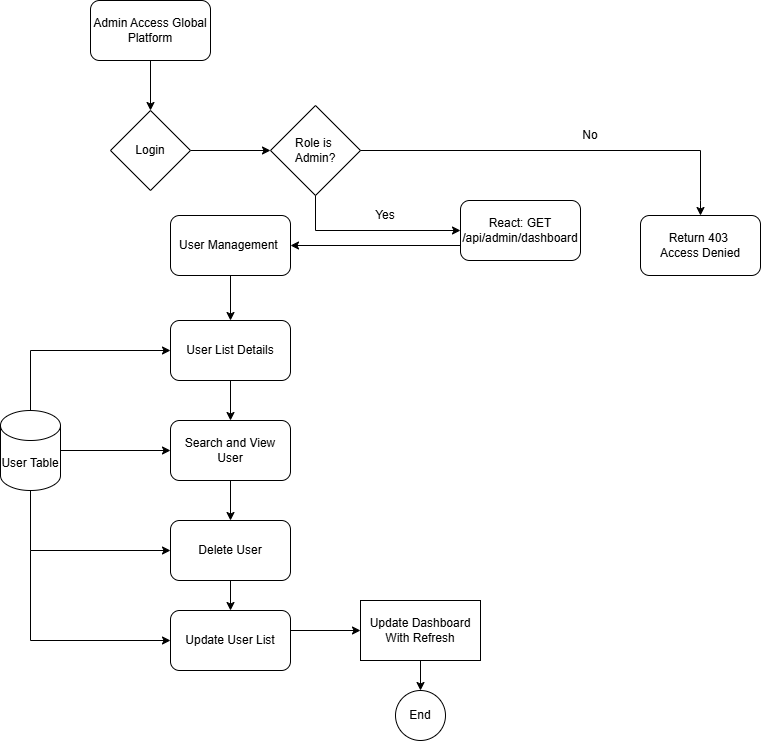

The diagram above was exported from draw.io. Its source (the exported page's mxGraphModel, read from the mxfile embedded in the PNG):
<mxGraphModel dx="853" dy="937" grid="1" gridSize="10" guides="1" tooltips="1" connect="1" arrows="1" fold="1" page="1" pageScale="1" pageWidth="850" pageHeight="1100" math="0" shadow="0">
  <root>
    <mxCell id="0" />
    <mxCell id="1" parent="0" />
    <mxCell id="0qUP60uLsux0Nd-zuQ2T-48" edge="1" parent="1" source="0qUP60uLsux0Nd-zuQ2T-82" style="edgeStyle=orthogonalEdgeStyle;rounded=0;orthogonalLoop=1;jettySize=auto;html=1;exitX=1;exitY=0.5;exitDx=0;exitDy=0;entryX=0;entryY=0.5;entryDx=0;entryDy=0;" target="0qUP60uLsux0Nd-zuQ2T-49" value="">
      <mxGeometry relative="1" as="geometry">
        <mxPoint x="249.9999999999999" y="260" as="sourcePoint" />
      </mxGeometry>
    </mxCell>
    <mxCell id="0qUP60uLsux0Nd-zuQ2T-47" parent="1" style="rounded=1;whiteSpace=wrap;html=1;" value="React: GET /api/admin/dashboard" vertex="1">
      <mxGeometry height="60" width="120" x="470" y="260" as="geometry" />
    </mxCell>
    <mxCell id="0qUP60uLsux0Nd-zuQ2T-49" parent="1" style="rhombus;whiteSpace=wrap;html=1;" value="Role is&amp;nbsp;&lt;div&gt;Admin?&lt;/div&gt;" vertex="1">
      <mxGeometry height="90" width="90" x="280" y="165" as="geometry" />
    </mxCell>
    <mxCell id="0qUP60uLsux0Nd-zuQ2T-51" parent="1" style="rounded=1;whiteSpace=wrap;html=1;" value="Return 403&amp;nbsp;&lt;div&gt;Access Denied&lt;/div&gt;" vertex="1">
      <mxGeometry height="60" width="120" x="650" y="275" as="geometry" />
    </mxCell>
    <mxCell id="0qUP60uLsux0Nd-zuQ2T-58" edge="1" parent="1" source="0qUP60uLsux0Nd-zuQ2T-49" style="endArrow=classic;html=1;rounded=0;exitX=1;exitY=0.5;exitDx=0;exitDy=0;entryX=0.5;entryY=0;entryDx=0;entryDy=0;" target="0qUP60uLsux0Nd-zuQ2T-51" value="">
      <mxGeometry height="50" relative="1" width="50" as="geometry">
        <Array as="points">
          <mxPoint x="710" y="210" />
          <mxPoint x="710" y="260" />
        </Array>
        <mxPoint x="360" y="490" as="sourcePoint" />
        <mxPoint x="410" y="440" as="targetPoint" />
      </mxGeometry>
    </mxCell>
    <mxCell id="0qUP60uLsux0Nd-zuQ2T-61" parent="1" style="text;html=1;whiteSpace=wrap;strokeColor=none;fillColor=none;align=center;verticalAlign=middle;rounded=0;" value="Yes" vertex="1">
      <mxGeometry height="30" width="60" x="365" y="260" as="geometry" />
    </mxCell>
    <mxCell id="0qUP60uLsux0Nd-zuQ2T-62" parent="1" style="text;html=1;whiteSpace=wrap;strokeColor=none;fillColor=none;align=center;verticalAlign=middle;rounded=0;" value="No" vertex="1">
      <mxGeometry height="30" width="60" x="570" y="180" as="geometry" />
    </mxCell>
    <mxCell id="0qUP60uLsux0Nd-zuQ2T-84" edge="1" parent="1" source="0qUP60uLsux0Nd-zuQ2T-64" style="edgeStyle=orthogonalEdgeStyle;rounded=0;orthogonalLoop=1;jettySize=auto;html=1;" target="0qUP60uLsux0Nd-zuQ2T-82" value="">
      <mxGeometry relative="1" as="geometry" />
    </mxCell>
    <mxCell id="0qUP60uLsux0Nd-zuQ2T-64" parent="1" style="rounded=1;whiteSpace=wrap;html=1;" value="Admin Access Global Platform" vertex="1">
      <mxGeometry height="60" width="120" x="100" y="60" as="geometry" />
    </mxCell>
    <mxCell id="0qUP60uLsux0Nd-zuQ2T-79" parent="1" style="ellipse;whiteSpace=wrap;html=1;aspect=fixed;" value="End" vertex="1">
      <mxGeometry height="50" width="50" x="405" y="750" as="geometry" />
    </mxCell>
    <mxCell id="0qUP60uLsux0Nd-zuQ2T-82" parent="1" style="rhombus;whiteSpace=wrap;html=1;" value="Login" vertex="1">
      <mxGeometry height="80" width="80" x="120" y="170" as="geometry" />
    </mxCell>
    <mxCell id="0qUP60uLsux0Nd-zuQ2T-86" edge="1" parent="1" source="0qUP60uLsux0Nd-zuQ2T-49" style="endArrow=classic;html=1;rounded=0;exitX=0.5;exitY=1;exitDx=0;exitDy=0;entryX=0;entryY=0.5;entryDx=0;entryDy=0;" target="0qUP60uLsux0Nd-zuQ2T-47" value="">
      <mxGeometry height="50" relative="1" width="50" as="geometry">
        <Array as="points">
          <mxPoint x="325" y="290" />
        </Array>
        <mxPoint x="370" y="380" as="sourcePoint" />
        <mxPoint x="420" y="330" as="targetPoint" />
      </mxGeometry>
    </mxCell>
    <mxCell id="0qUP60uLsux0Nd-zuQ2T-87" edge="1" parent="1" source="0qUP60uLsux0Nd-zuQ2T-47" style="endArrow=classic;html=1;rounded=0;exitX=0;exitY=0.75;exitDx=0;exitDy=0;" target="0qUP60uLsux0Nd-zuQ2T-88" value="">
      <mxGeometry height="50" relative="1" width="50" as="geometry">
        <mxPoint x="290" y="490" as="sourcePoint" />
        <mxPoint x="240" y="305" as="targetPoint" />
      </mxGeometry>
    </mxCell>
    <mxCell id="0qUP60uLsux0Nd-zuQ2T-100" edge="1" parent="1" source="0qUP60uLsux0Nd-zuQ2T-88" style="edgeStyle=orthogonalEdgeStyle;rounded=0;orthogonalLoop=1;jettySize=auto;html=1;" target="0qUP60uLsux0Nd-zuQ2T-89" value="">
      <mxGeometry relative="1" as="geometry" />
    </mxCell>
    <mxCell id="0qUP60uLsux0Nd-zuQ2T-88" parent="1" style="rounded=1;whiteSpace=wrap;html=1;" value="User Management&amp;nbsp;" vertex="1">
      <mxGeometry height="60" width="120" x="180" y="275" as="geometry" />
    </mxCell>
    <mxCell id="0qUP60uLsux0Nd-zuQ2T-89" parent="1" style="rounded=1;whiteSpace=wrap;html=1;" value="User List Details" vertex="1">
      <mxGeometry height="60" width="120" x="180" y="380" as="geometry" />
    </mxCell>
    <mxCell id="0qUP60uLsux0Nd-zuQ2T-102" edge="1" parent="1" source="0qUP60uLsux0Nd-zuQ2T-90" style="edgeStyle=orthogonalEdgeStyle;rounded=0;orthogonalLoop=1;jettySize=auto;html=1;" target="0qUP60uLsux0Nd-zuQ2T-91" value="">
      <mxGeometry relative="1" as="geometry" />
    </mxCell>
    <mxCell id="0qUP60uLsux0Nd-zuQ2T-90" parent="1" style="rounded=1;whiteSpace=wrap;html=1;" value="Search and View User" vertex="1">
      <mxGeometry height="60" width="120" x="180" y="480" as="geometry" />
    </mxCell>
    <mxCell id="0qUP60uLsux0Nd-zuQ2T-91" parent="1" style="rounded=1;whiteSpace=wrap;html=1;" value="Delete User" vertex="1">
      <mxGeometry height="60" width="120" x="180" y="580" as="geometry" />
    </mxCell>
    <mxCell id="0qUP60uLsux0Nd-zuQ2T-95" edge="1" parent="1" source="0qUP60uLsux0Nd-zuQ2T-92" style="edgeStyle=orthogonalEdgeStyle;rounded=0;orthogonalLoop=1;jettySize=auto;html=1;" target="0qUP60uLsux0Nd-zuQ2T-79" value="">
      <mxGeometry relative="1" as="geometry" />
    </mxCell>
    <mxCell id="0qUP60uLsux0Nd-zuQ2T-92" parent="1" style="whiteSpace=wrap;html=1;" value="Update Dashboard With Refresh" vertex="1">
      <mxGeometry height="60" width="120" x="370" y="660" as="geometry" />
    </mxCell>
    <mxCell id="0qUP60uLsux0Nd-zuQ2T-98" edge="1" parent="1" source="0qUP60uLsux0Nd-zuQ2T-96" style="edgeStyle=orthogonalEdgeStyle;rounded=0;orthogonalLoop=1;jettySize=auto;html=1;" target="0qUP60uLsux0Nd-zuQ2T-90" value="">
      <mxGeometry relative="1" as="geometry" />
    </mxCell>
    <mxCell id="0qUP60uLsux0Nd-zuQ2T-96" parent="1" style="shape=cylinder3;whiteSpace=wrap;html=1;boundedLbl=1;backgroundOutline=1;size=15;" value="User Table" vertex="1">
      <mxGeometry height="80" width="60" x="10" y="470" as="geometry" />
    </mxCell>
    <mxCell id="0qUP60uLsux0Nd-zuQ2T-97" edge="1" parent="1" source="0qUP60uLsux0Nd-zuQ2T-96" style="endArrow=classic;html=1;rounded=0;entryX=0;entryY=0.5;entryDx=0;entryDy=0;exitX=0.5;exitY=0;exitDx=0;exitDy=0;exitPerimeter=0;" target="0qUP60uLsux0Nd-zuQ2T-89" value="">
      <mxGeometry height="50" relative="1" width="50" as="geometry">
        <Array as="points">
          <mxPoint x="40" y="410" />
        </Array>
        <mxPoint x="40" y="450" as="sourcePoint" />
        <mxPoint x="90" y="400" as="targetPoint" />
      </mxGeometry>
    </mxCell>
    <mxCell id="0qUP60uLsux0Nd-zuQ2T-99" edge="1" parent="1" source="0qUP60uLsux0Nd-zuQ2T-96" style="endArrow=classic;html=1;rounded=0;exitX=0.5;exitY=1;exitDx=0;exitDy=0;exitPerimeter=0;entryX=0;entryY=0.5;entryDx=0;entryDy=0;" target="0qUP60uLsux0Nd-zuQ2T-91" value="">
      <mxGeometry height="50" relative="1" width="50" as="geometry">
        <Array as="points">
          <mxPoint x="40" y="610" />
        </Array>
        <mxPoint x="70" y="600" as="sourcePoint" />
        <mxPoint x="410" y="560" as="targetPoint" />
      </mxGeometry>
    </mxCell>
    <mxCell id="0qUP60uLsux0Nd-zuQ2T-101" edge="1" parent="1" style="endArrow=classic;html=1;rounded=0;" target="0qUP60uLsux0Nd-zuQ2T-90" value="">
      <mxGeometry height="50" relative="1" width="50" as="geometry">
        <mxPoint x="240" y="440" as="sourcePoint" />
        <mxPoint x="290" y="390" as="targetPoint" />
      </mxGeometry>
    </mxCell>
    <mxCell id="0qUP60uLsux0Nd-zuQ2T-103" edge="1" parent="1" source="0qUP60uLsux0Nd-zuQ2T-105" style="endArrow=classic;html=1;rounded=0;entryX=0;entryY=0.5;entryDx=0;entryDy=0;exitX=1;exitY=0.5;exitDx=0;exitDy=0;" target="0qUP60uLsux0Nd-zuQ2T-92" value="">
      <mxGeometry height="50" relative="1" width="50" as="geometry">
        <Array as="points">
          <mxPoint x="240" y="690" />
        </Array>
        <mxPoint x="240" y="650" as="sourcePoint" />
        <mxPoint x="290" y="600" as="targetPoint" />
      </mxGeometry>
    </mxCell>
    <mxCell id="0qUP60uLsux0Nd-zuQ2T-105" parent="1" style="rounded=1;whiteSpace=wrap;html=1;" value="Update User List" vertex="1">
      <mxGeometry height="60" width="120" x="180" y="670" as="geometry" />
    </mxCell>
    <mxCell id="0qUP60uLsux0Nd-zuQ2T-106" edge="1" parent="1" source="0qUP60uLsux0Nd-zuQ2T-91" style="endArrow=classic;html=1;rounded=0;exitX=0.5;exitY=1;exitDx=0;exitDy=0;entryX=0.5;entryY=0;entryDx=0;entryDy=0;" target="0qUP60uLsux0Nd-zuQ2T-105" value="">
      <mxGeometry height="50" relative="1" width="50" as="geometry">
        <mxPoint x="360" y="610" as="sourcePoint" />
        <mxPoint x="410" y="560" as="targetPoint" />
      </mxGeometry>
    </mxCell>
    <mxCell id="0qUP60uLsux0Nd-zuQ2T-107" edge="1" parent="1" style="endArrow=classic;html=1;rounded=0;entryX=0;entryY=0.5;entryDx=0;entryDy=0;" target="0qUP60uLsux0Nd-zuQ2T-105" value="">
      <mxGeometry height="50" relative="1" width="50" as="geometry">
        <Array as="points">
          <mxPoint x="40" y="700" />
        </Array>
        <mxPoint x="40" y="610" as="sourcePoint" />
        <mxPoint x="410" y="560" as="targetPoint" />
      </mxGeometry>
    </mxCell>
  </root>
</mxGraphModel>